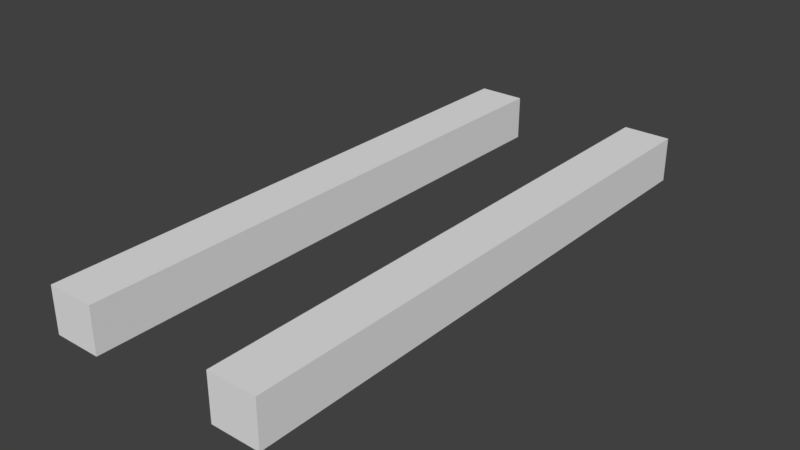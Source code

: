 # Source: Bloodletter_TURRET_GUNS.blend  (saved by Blender 2.79.0; exported with 4.5.12 LTS)
import bpy
from mathutils import Matrix  # noqa: F401  (used for matrix-valued properties, if any)

bpy.ops.wm.read_factory_settings(use_empty=True)
scene = bpy.context.scene
scene.name = 'Scene'

# ---- collections
col_collection_1 = bpy.data.collections.new('Collection 1'); scene.collection.children.link(col_collection_1)

# ---- materials (node trees are filled in below, after node groups)
mat_material = bpy.data.materials.new('Material')
mat_material.alpha_threshold = 0.0
mat_material.use_transparent_shadow = False
mat_material.roughness = 0.5
mat_material.line_color = (0.0, 0.0, 0.0, 1.0)

# ---- material node trees

# ---- world
world_world = bpy.data.worlds.new('World'); scene.world = world_world
world_world.color = (0.05088, 0.05088, 0.05088)
world_world.use_sun_shadow = False
world_world.sun_shadow_jitter_overblur = 0.0
world_world.cycles.sampling_method = 'MANUAL'

# ---- meshes
me_cube_002 = bpy.data.meshes.new('Cube.002')
me_cube_002.from_pydata([(0.1371, 0.001745, -0.02947), (0.1371, 0.001745, 0.02572), (0.1371, -0.6832, -0.02947), (0.1371, -0.6832, 0.02572), (0.07896, -0.6832, -0.02947), (0.07896, -0.6832, 0.02572), (0.07896, 0.001745, -0.02947), (0.07896, 0.001745, 0.02572)], [], [(4, 2, 3, 5), (2, 0, 1, 3), (4, 6, 0, 2), (3, 1, 7, 5), (7, 6, 4, 5)])
_uv = me_cube_002.uv_layers.new(name='UVMap')
_uv.uv.foreach_set('vector', [0.06556, 0.5618, 0.1361, 0.5618, 0.1361, 0.4949, 0.06556, 0.4949, 0.3981, 0.5268, 0.1926, 0.5268, 0.1926, 0.5433, 0.3981, 0.5433, 0.3981, 0.5093, 0.1926, 0.5093, 0.1926, 0.5268, 0.3981, 0.5268, 0.3981, 0.5433, 0.1926, 0.5433, 0.1926, 0.5608, 0.3981, 0.5608, 0.1926, 0.4927, 0.1926, 0.5093, 0.3981, 0.5093, 0.3981, 0.4927])
me_cube_002.materials.append(mat_material)
me_cube_002.use_remesh_preserve_volume = False
me_cube_002.use_remesh_preserve_attributes = False
me_cube_002.use_mirror_vertex_groups = False
me_cube_002.update()

# ---- objects
ob_guns = bpy.data.objects.new('Guns', me_cube_002)

# ---- transforms, parenting, visibility, modifiers, constraints
ob_guns.location = (0.0, 0.0, 0.0)
ob_guns.scale = (-1.0, 1.0, 1.0)
ob_guns.lock_rotations_4d = False
ob_guns.empty_display_type = 'ARROWS'
ob_guns.lineart.crease_threshold = 0.0
_m = ob_guns.modifiers.new('Mirror', 'MIRROR')
_m.use_clip = True

# ---- collection membership
col_collection_1.objects.link(ob_guns)

# ---- scene / render settings (as saved in the file)
scene.frame_start = 1; scene.frame_end = 250; scene.frame_set(1)
scene.render.engine = 'BLENDER_EEVEE_NEXT'
scene.render.resolution_percentage = 50
scene.render.dither_intensity = 0.0
scene.cycles.use_denoising = False
scene.cycles.samples = 128
scene.cycles.sampling_pattern = 'TABULATED_SOBOL'
scene.cycles.use_adaptive_sampling = False
scene.cycles.use_light_tree = False
scene.cycles.blur_glossy = 0.0
scene.cycles.sample_clamp_indirect = 0.0
scene.view_settings.view_transform = 'Standard'
bpy.context.view_layer.update()

# ---- added for rendering (the .blend has no active camera and no usable light): camera, sun
cam_auto = bpy.data.cameras.new('AutoCamera')
cam_auto.lens = 50.0
cam_auto.sensor_width = 36.0
cam_auto.clip_end = 1000.0
ob_auto_camera = bpy.data.objects.new('AutoCamera', cam_auto)
scene.collection.objects.link(ob_auto_camera)
ob_auto_camera.location = (0.684541, -1.16217, 0.545758)
ob_auto_camera.rotation_euler = (1.09748, -7.21219e-08, 0.694738)
scene.camera = ob_auto_camera
light_auto_sun = bpy.data.lights.new('AutoSun', 'SUN')
light_auto_sun.energy = 3.0
light_auto_sun.angle = 0.0523599
ob_auto_sun = bpy.data.objects.new('AutoSun', light_auto_sun)
scene.collection.objects.link(ob_auto_sun)
ob_auto_sun.rotation_euler = (0.872665, 0.174533, 0.523599)
bpy.context.view_layer.update()
